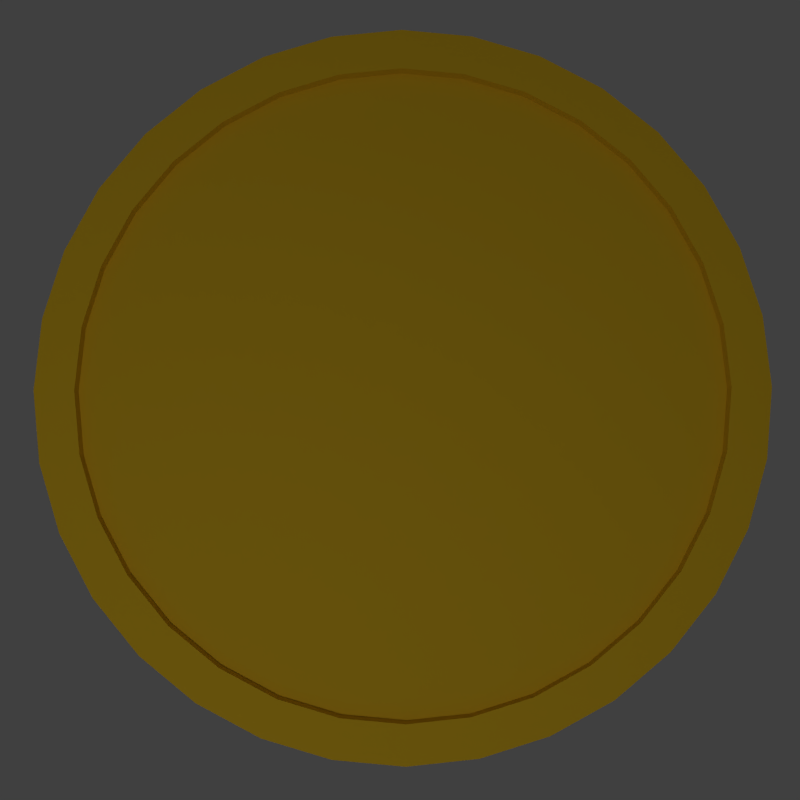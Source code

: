 # Source: coin.blend  (saved by Blender 2.70.0; exported with 4.5.12 LTS)
import bpy
from mathutils import Matrix  # noqa: F401  (used for matrix-valued properties, if any)

bpy.ops.wm.read_factory_settings(use_empty=True)
scene = bpy.context.scene
scene.name = 'Scene'

# ---- collections
col_collection_1 = bpy.data.collections.new('Collection 1'); scene.collection.children.link(col_collection_1)

# ---- materials (node trees are filled in below, after node groups)
mat_material_006 = bpy.data.materials.new('Material.006')
mat_material_006.alpha_threshold = 0.0
mat_material_006.use_transparent_shadow = False
mat_material_006.diffuse_color = (0.8, 0.5047, 0.02345, 1.0)
mat_material_006.specular_color = (1.0, 0.9866, 0.4375)
mat_material_006.roughness = 0.5
mat_material_006.line_color = (0.0, 0.0, 0.0, 1.0)

# ---- material node trees

# ---- world
world_world = bpy.data.worlds.new('World'); scene.world = world_world
world_world.color = (0.05088, 0.05088, 0.05088)
world_world.use_sun_shadow = False
world_world.sun_shadow_jitter_overblur = 0.0
world_world.cycles.sampling_method = 'MANUAL'
world_world.cycles.sample_map_resolution = 256

# ---- cameras
cam_camera = bpy.data.cameras.new('Camera')
cam_camera.clip_end = 100.0
cam_camera.lens = 35.0
cam_camera.sensor_width = 32.0
cam_camera.sensor_height = 18.0
cam_camera.ortho_scale = 7.314
cam_camera.dof.focus_distance = 0.0
cam_camera.dof.aperture_fstop = 128.0

# ---- lights
light_area_001 = bpy.data.lights.new('Area.001', 'AREA')
light_area_001.transmission_factor = 0.0
light_area_001.energy = 7.854
light_area_001.shadow_buffer_clip_start = 0.5
light_area_001.shadow_soft_size = 8.0
light_area_001.shadow_maximum_resolution = 0.006
light_area_001.use_absolute_resolution = True
light_area_001.size = 8.0
light_area_001.size_y = 0.1
light_area_001.cycles.use_multiple_importance_sampling = False
light_area = bpy.data.lights.new('Area', 'AREA')
light_area.transmission_factor = 0.0
light_area.energy = 7.854
light_area.shadow_buffer_clip_start = 0.5
light_area.shadow_soft_size = 6.868
light_area.shadow_maximum_resolution = 0.006
light_area.use_absolute_resolution = True
light_area.size = 6.868
light_area.size_y = 0.1
light_area.cycles.use_multiple_importance_sampling = False
light_lamp = bpy.data.lights.new('Lamp', 'POINT')
light_lamp.transmission_factor = 0.0
light_lamp.cutoff_distance = 30.0
light_lamp.energy = 50.0
light_lamp.shadow_buffer_clip_start = 1.001
light_lamp.shadow_soft_size = 0.1
light_lamp.shadow_maximum_resolution = 0.006
light_lamp.use_absolute_resolution = True
light_lamp.cycles.use_multiple_importance_sampling = False

# ---- meshes
me_circle = bpy.data.meshes.new('Circle')
me_circle.from_pydata([(0.0, 1.0, 0.0), (-0.1951, 0.9808, 0.0), (-0.3827, 0.9239, 0.0), (-0.5556, 0.8315, 0.0), (-0.7071, 0.7071, 0.0), (-0.8315, 0.5556, 0.0), (-0.9239, 0.3827, 0.0), (-0.9808, 0.1951, 0.0), (-1.0, 7.55e-08, 0.0), (-0.9808, -0.1951, 0.0), (-0.9239, -0.3827, 0.0), (-0.8315, -0.5556, 0.0), (-0.7071, -0.7071, 0.0), (-0.5556, -0.8315, 0.0), (-0.3827, -0.9239, 0.0), (-0.1951, -0.9808, 0.0), (3.258e-07, -1.0, 0.0), (0.1951, -0.9808, 0.0), (0.3827, -0.9239, 0.0), (0.5556, -0.8315, 0.0), (0.7071, -0.7071, 0.0), (0.8315, -0.5556, 0.0), (0.9239, -0.3827, 0.0), (0.9808, -0.1951, 0.0), (1.0, 9.656e-07, 0.0), (0.9808, 0.1951, 0.0), (0.9239, 0.3827, 0.0), (0.8315, 0.5556, 0.0), (0.7071, 0.7071, 0.0), (0.5556, 0.8315, 0.0), (0.3827, 0.9239, 0.0), (0.1951, 0.9808, 0.0), (-1.304e-08, 0.8902, 0.0), (-0.1737, 0.8731, 0.0), (-0.3407, 0.8224, 0.0), (-0.4946, 0.7402, 0.0), (-0.6295, 0.6295, 0.0), (-0.7402, 0.4946, 0.0), (-0.8224, 0.3407, 0.0), (-0.8731, 0.1737, 0.0), (-0.8902, 9.85e-08, 0.0), (-0.8731, -0.1737, 0.0), (-0.8224, -0.3407, 0.0), (-0.7402, -0.4946, 0.0), (-0.6295, -0.6295, 0.0), (-0.4946, -0.7402, 0.0), (-0.3407, -0.8224, 0.0), (-0.1737, -0.8731, 0.0), (2.77e-07, -0.8902, 0.0), (0.1737, -0.8731, 0.0), (0.3407, -0.8224, 0.0), (0.4946, -0.7402, 0.0), (0.6295, -0.6295, 0.0), (0.7402, -0.4946, 0.0), (0.8224, -0.3407, 0.0), (0.8731, -0.1737, 0.0), (0.8902, 8.909e-07, 0.0), (0.8731, 0.1737, 0.0), (0.8224, 0.3407, 0.0), (0.7402, 0.4946, 0.0), (0.6295, 0.6295, 0.0), (0.4946, 0.7402, 0.0), (0.3407, 0.8224, 0.0), (0.1737, 0.8731, 0.0), (-2.7e-08, 0.5608, 0.0), (-0.1094, 0.55, 0.0), (-0.2146, 0.5181, 0.0), (-0.3115, 0.4663, 0.0), (-0.3965, 0.3965, 0.0), (-0.4663, 0.3115, 0.0), (-0.5181, 0.2146, 0.0), (-0.55, 0.1094, 0.0), (-0.5608, 1.71e-07, 0.0), (-0.55, -0.1094, 0.0), (-0.5181, -0.2146, 0.0), (-0.4663, -0.3115, 0.0), (-0.3965, -0.3965, 0.0), (-0.3115, -0.4663, 0.0), (-0.2146, -0.5181, 0.0), (-0.1094, -0.55, 0.0), (1.557e-07, -0.5608, 0.0), (0.1094, -0.55, 0.0), (0.2146, -0.5181, 0.0), (0.3115, -0.4663, 0.0), (0.3965, -0.3965, 0.0), (0.4663, -0.3115, 0.0), (0.5181, -0.2146, 0.0), (0.55, -0.1094, 0.0), (0.5608, 6.701e-07, 0.0), (0.55, 0.1094, 0.0), (0.5181, 0.2146, 0.0), (0.4663, 0.3115, 0.0), (0.3965, 0.3965, 0.0), (0.3115, 0.4663, 0.0), (0.2146, 0.5181, 0.0), (0.1094, 0.55, 0.0), (-4.519e-08, 0.2457, 0.0), (-0.04794, 0.241, 0.0), (-0.09403, 0.227, 0.0), (-0.1365, 0.2043, 0.0), (-0.1738, 0.1738, 0.0), (-0.2043, 0.1365, 0.0), (-0.227, 0.09403, 0.0), (-0.241, 0.04794, 0.0), (-0.2457, 2.476e-07, 0.0), (-0.241, -0.04794, 0.0), (-0.227, -0.09403, 0.0), (-0.2043, -0.1365, 0.0), (-0.1738, -0.1738, 0.0), (-0.1365, -0.2043, 0.0), (-0.09403, -0.227, 0.0), (-0.04794, -0.241, 0.0), (3.488e-08, -0.2457, 0.0), (0.04794, -0.241, 0.0), (0.09403, -0.227, 0.0), (0.1365, -0.2043, 0.0), (0.1738, -0.1738, 0.0), (0.2043, -0.1365, 0.0), (0.227, -0.09403, 0.0), (0.241, -0.04794, 0.0), (0.2457, 4.663e-07, 0.0), (0.241, 0.04794, 0.0), (0.227, 0.09403, 0.0), (0.2043, 0.1365, 0.0), (0.1738, 0.1738, 0.0), (0.1365, 0.2043, 0.0), (0.09403, 0.227, 0.0), (0.04794, 0.241, 0.0), (0.0, 1.0, 0.1602), (-0.1951, 0.9808, 0.1602), (-0.3827, 0.9239, 0.1602), (-0.5556, 0.8315, 0.1602), (-0.7071, 0.7071, 0.1602), (-0.8315, 0.5556, 0.1602), (-0.9239, 0.3827, 0.1602), (-0.9808, 0.1951, 0.1602), (-1.0, 7.55e-08, 0.1602), (-0.9808, -0.1951, 0.1602), (-0.9239, -0.3827, 0.1602), (-0.8315, -0.5556, 0.1602), (-0.7071, -0.7071, 0.1602), (-0.5556, -0.8315, 0.1602), (-0.3827, -0.9239, 0.1602), (-0.1951, -0.9808, 0.1602), (3.258e-07, -1.0, 0.1602), (0.1951, -0.9808, 0.1602), (0.3827, -0.9239, 0.1602), (0.5556, -0.8315, 0.1602), (0.7071, -0.7071, 0.1602), (0.8315, -0.5556, 0.1602), (0.9239, -0.3827, 0.1602), (0.9808, -0.1951, 0.1602), (1.0, 9.656e-07, 0.1602), (0.9808, 0.1951, 0.1602), (0.9239, 0.3827, 0.1602), (0.8315, 0.5556, 0.1602), (0.7071, 0.7071, 0.1602), (0.5556, 0.8315, 0.1602), (0.3827, 0.9239, 0.1602), (0.1951, 0.9808, 0.1602), (-1.304e-08, 0.8902, 0.1602), (-0.1737, 0.8731, 0.1602), (-0.3407, 0.8224, 0.1602), (-0.4946, 0.7402, 0.1602), (-0.6295, 0.6295, 0.1602), (-0.7402, 0.4946, 0.1602), (-0.8224, 0.3407, 0.1602), (-0.8731, 0.1737, 0.1602), (-0.8902, 9.85e-08, 0.1602), (-0.8731, -0.1737, 0.1602), (-0.8224, -0.3407, 0.1602), (-0.7402, -0.4946, 0.1602), (-0.6295, -0.6295, 0.1602), (-0.4946, -0.7402, 0.1602), (-0.3407, -0.8224, 0.1602), (-0.1737, -0.8731, 0.1602), (2.77e-07, -0.8902, 0.1602), (0.1737, -0.8731, 0.1602), (0.3407, -0.8224, 0.1602), (0.4946, -0.7402, 0.1602), (0.6295, -0.6295, 0.1602), (0.7402, -0.4946, 0.1602), (0.8224, -0.3407, 0.1602), (0.8731, -0.1737, 0.1602), (0.8902, 8.909e-07, 0.1602), (0.8731, 0.1737, 0.1602), (0.8224, 0.3407, 0.1602), (0.7402, 0.4946, 0.1602), (0.6295, 0.6295, 0.1602), (0.4946, 0.7402, 0.1602), (0.3407, 0.8224, 0.1602), (0.1737, 0.8731, 0.1602), (-2.7e-08, 0.5608, 0.1602), (-0.1094, 0.55, 0.1602), (-0.2146, 0.5181, 0.1602), (-0.3115, 0.4663, 0.1602), (-0.3965, 0.3965, 0.1602), (-0.4663, 0.3115, 0.1602), (-0.5181, 0.2146, 0.1602), (-0.55, 0.1094, 0.1602), (-0.5608, 1.71e-07, 0.1602), (-0.55, -0.1094, 0.1602), (-0.5181, -0.2146, 0.1602), (-0.4663, -0.3115, 0.1602), (-0.3965, -0.3965, 0.1602), (-0.3115, -0.4663, 0.1602), (-0.2146, -0.5181, 0.1602), (-0.1094, -0.55, 0.1602), (1.557e-07, -0.5608, 0.1602), (0.1094, -0.55, 0.1602), (0.2146, -0.5181, 0.1602), (0.3115, -0.4663, 0.1602), (0.3965, -0.3965, 0.1602), (0.4663, -0.3115, 0.1602), (0.5181, -0.2146, 0.1602), (0.55, -0.1094, 0.1602), (0.5608, 6.701e-07, 0.1602), (0.55, 0.1094, 0.1602), (0.5181, 0.2146, 0.1602), (0.4663, 0.3115, 0.1602), (0.3965, 0.3965, 0.1602), (0.3115, 0.4663, 0.1602), (0.2146, 0.5181, 0.1602), (0.1094, 0.55, 0.1602), (-4.519e-08, 0.2457, 0.1602), (-0.04794, 0.241, 0.1602), (-0.09403, 0.227, 0.1602), (-0.1365, 0.2043, 0.1602), (-0.1738, 0.1738, 0.1602), (-0.2043, 0.1365, 0.1602), (-0.227, 0.09403, 0.1602), (-0.241, 0.04794, 0.1602), (-0.2457, 2.476e-07, 0.1602), (-0.241, -0.04794, 0.1602), (-0.227, -0.09403, 0.1602), (-0.2043, -0.1365, 0.1602), (-0.1738, -0.1738, 0.1602), (-0.1365, -0.2043, 0.1602), (-0.09403, -0.227, 0.1602), (-0.04794, -0.241, 0.1602), (3.488e-08, -0.2457, 0.1602), (0.04794, -0.241, 0.1602), (0.09403, -0.227, 0.1602), (0.1365, -0.2043, 0.1602), (0.1738, -0.1738, 0.1602), (0.2043, -0.1365, 0.1602), (0.227, -0.09403, 0.1602), (0.241, -0.04794, 0.1602), (0.2457, 4.663e-07, 0.1602), (0.241, 0.04794, 0.1602), (0.227, 0.09403, 0.1602), (0.2043, 0.1365, 0.1602), (0.1738, 0.1738, 0.1602), (0.1365, 0.2043, 0.1602), (0.09403, 0.227, 0.1602), (0.04794, 0.241, 0.1602), (0.0, 1.0, 0.1931), (-0.1951, 0.9808, 0.1931), (-0.3827, 0.9239, 0.1931), (-0.5556, 0.8315, 0.1931), (-0.7071, 0.7071, 0.1931), (-0.8315, 0.5556, 0.1931), (-0.9239, 0.3827, 0.1931), (-0.9808, 0.1951, 0.1931), (-1.0, 7.55e-08, 0.1931), (-0.9808, -0.1951, 0.1931), (-0.9239, -0.3827, 0.1931), (-0.8315, -0.5556, 0.1931), (-0.7071, -0.7071, 0.1931), (-0.5556, -0.8315, 0.1931), (-0.3827, -0.9239, 0.1931), (-0.1951, -0.9808, 0.1931), (3.258e-07, -1.0, 0.1931), (0.1951, -0.9808, 0.1931), (0.3827, -0.9239, 0.1931), (0.5556, -0.8315, 0.1931), (0.7071, -0.7071, 0.1931), (0.8315, -0.5556, 0.1931), (0.9239, -0.3827, 0.1931), (0.9808, -0.1951, 0.1931), (1.0, 9.656e-07, 0.1931), (0.9808, 0.1951, 0.1931), (0.9239, 0.3827, 0.1931), (0.8315, 0.5556, 0.1931), (0.7071, 0.7071, 0.1931), (0.5556, 0.8315, 0.1931), (0.3827, 0.9239, 0.1931), (0.1951, 0.9808, 0.1931), (-1.304e-08, 0.8902, 0.1931), (-0.1737, 0.8731, 0.1931), (-0.3407, 0.8224, 0.1931), (-0.4946, 0.7402, 0.1931), (-0.6295, 0.6295, 0.1931), (-0.7402, 0.4946, 0.1931), (-0.8224, 0.3407, 0.1931), (-0.8731, 0.1737, 0.1931), (-0.8902, 9.85e-08, 0.1931), (-0.8731, -0.1737, 0.1931), (-0.8224, -0.3407, 0.1931), (-0.7402, -0.4946, 0.1931), (-0.6295, -0.6295, 0.1931), (-0.4946, -0.7402, 0.1931), (-0.3407, -0.8224, 0.1931), (-0.1737, -0.8731, 0.1931), (2.77e-07, -0.8902, 0.1931), (0.1737, -0.8731, 0.1931), (0.3407, -0.8224, 0.1931), (0.4946, -0.7402, 0.1931), (0.6295, -0.6295, 0.1931), (0.7402, -0.4946, 0.1931), (0.8224, -0.3407, 0.1931), (0.8731, -0.1737, 0.1931), (0.8902, 8.909e-07, 0.1931), (0.8731, 0.1737, 0.1931), (0.8224, 0.3407, 0.1931), (0.7402, 0.4946, 0.1931), (0.6295, 0.6295, 0.1931), (0.4946, 0.7402, 0.1931), (0.3407, 0.8224, 0.1931), (0.1737, 0.8731, 0.1931), (0.0, 1.0, -0.03915), (-0.1951, 0.9808, -0.03915), (-0.3827, 0.9239, -0.03915), (-0.5556, 0.8315, -0.03915), (-0.7071, 0.7071, -0.03915), (-0.8315, 0.5556, -0.03915), (-0.9239, 0.3827, -0.03915), (-0.9808, 0.1951, -0.03915), (-1.0, 7.55e-08, -0.03915), (-0.9808, -0.1951, -0.03915), (-0.9239, -0.3827, -0.03915), (-0.8315, -0.5556, -0.03915), (-0.7071, -0.7071, -0.03915), (-0.5556, -0.8315, -0.03915), (-0.3827, -0.9239, -0.03915), (-0.1951, -0.9808, -0.03915), (3.258e-07, -1.0, -0.03915), (0.1951, -0.9808, -0.03915), (0.3827, -0.9239, -0.03915), (0.5556, -0.8315, -0.03915), (0.7071, -0.7071, -0.03915), (0.8315, -0.5556, -0.03915), (0.9239, -0.3827, -0.03915), (0.9808, -0.1951, -0.03915), (1.0, 9.656e-07, -0.03915), (0.9808, 0.1951, -0.03915), (0.9239, 0.3827, -0.03915), (0.8315, 0.5556, -0.03915), (0.7071, 0.7071, -0.03915), (0.5556, 0.8315, -0.03915), (0.3827, 0.9239, -0.03915), (0.1951, 0.9808, -0.03915), (-1.304e-08, 0.8902, -0.03915), (-0.1737, 0.8731, -0.03915), (-0.3407, 0.8224, -0.03915), (-0.4946, 0.7402, -0.03915), (-0.6295, 0.6295, -0.03915), (-0.7402, 0.4946, -0.03915), (-0.8224, 0.3407, -0.03915), (-0.8731, 0.1737, -0.03915), (-0.8902, 9.85e-08, -0.03915), (-0.8731, -0.1737, -0.03915), (-0.8224, -0.3407, -0.03915), (-0.7402, -0.4946, -0.03915), (-0.6295, -0.6295, -0.03915), (-0.4946, -0.7402, -0.03915), (-0.3407, -0.8224, -0.03915), (-0.1737, -0.8731, -0.03915), (2.77e-07, -0.8902, -0.03915), (0.1737, -0.8731, -0.03915), (0.3407, -0.8224, -0.03915), (0.4946, -0.7402, -0.03915), (0.6295, -0.6295, -0.03915), (0.7402, -0.4946, -0.03915), (0.8224, -0.3407, -0.03915), (0.8731, -0.1737, -0.03915), (0.8902, 8.909e-07, -0.03915), (0.8731, 0.1737, -0.03915), (0.8224, 0.3407, -0.03915), (0.7402, 0.4946, -0.03915), (0.6295, 0.6295, -0.03915), (0.4946, 0.7402, -0.03915), (0.3407, 0.8224, -0.03915), (0.1737, 0.8731, -0.03915)], [], [(42, 43, 363, 362), (6, 5, 325, 326), (28, 27, 347, 348), (49, 50, 370, 369), (13, 12, 332, 333), (34, 35, 355, 354), (20, 19, 339, 340), (56, 57, 377, 376), (41, 42, 362, 361), (5, 4, 324, 325), (27, 26, 346, 347), (63, 32, 352, 383), (48, 49, 369, 368), (12, 11, 331, 332), (33, 34, 354, 353), (19, 18, 338, 339), (55, 56, 376, 375), (4, 3, 323, 324), (40, 41, 361, 360), (26, 25, 345, 346), (62, 63, 383, 382), (11, 10, 330, 331), (47, 48, 368, 367), (32, 33, 353, 352), (18, 17, 337, 338), (54, 55, 375, 374), (39, 40, 360, 359), (3, 2, 322, 323), (25, 24, 344, 345), (61, 62, 382, 381), (46, 47, 367, 366), (10, 9, 329, 330), (63, 95, 64, 32), (52, 84, 85, 53), (41, 73, 74, 42), (61, 93, 94, 62), (50, 82, 83, 51), (39, 71, 72, 40), (59, 91, 92, 60), (48, 80, 81, 49), (37, 69, 70, 38), (57, 89, 90, 58), (35, 67, 68, 36), (46, 78, 79, 47), (55, 87, 88, 56), (33, 65, 66, 34), (44, 76, 77, 45), (53, 85, 86, 54), (42, 74, 75, 43), (62, 94, 95, 63), (51, 83, 84, 52), (40, 72, 73, 41), (60, 92, 93, 61), (49, 81, 82, 50), (38, 70, 71, 39), (58, 90, 91, 59), (36, 68, 69, 37), (47, 79, 80, 48), (56, 88, 89, 57), (34, 66, 67, 35), (45, 77, 78, 46), (54, 86, 87, 55), (32, 64, 65, 33), (43, 75, 76, 44), (86, 118, 119, 87), (64, 96, 97, 65), (75, 107, 108, 76), (95, 127, 96, 64), (84, 116, 117, 85), (73, 105, 106, 74), (93, 125, 126, 94), (82, 114, 115, 83), (71, 103, 104, 72), (91, 123, 124, 92), (80, 112, 113, 81), (69, 101, 102, 70), (89, 121, 122, 90), (67, 99, 100, 68), (78, 110, 111, 79), (87, 119, 120, 88), (65, 97, 98, 66), (76, 108, 109, 77), (85, 117, 118, 86), (74, 106, 107, 75), (94, 126, 127, 95), (83, 115, 116, 84), (72, 104, 105, 73), (92, 124, 125, 93), (81, 113, 114, 82), (70, 102, 103, 71), (90, 122, 123, 91), (68, 100, 101, 69), (79, 111, 112, 80), (88, 120, 121, 89), (66, 98, 99, 67), (77, 109, 110, 78), (97, 96, 127, 126, 125, 124, 123, 122, 121, 120, 119, 118, 117, 116, 115, 114, 113, 112, 111, 110, 109, 108, 107, 106, 105, 104, 103, 102, 101, 100, 99, 98), (131, 132, 260, 259), (153, 154, 282, 281), (191, 190, 318, 319), (176, 175, 303, 304), (138, 139, 267, 266), (161, 160, 288, 289), (145, 146, 274, 273), (183, 182, 310, 311), (168, 167, 295, 296), (130, 131, 259, 258), (152, 153, 281, 280), (190, 189, 317, 318), (175, 174, 302, 303), (137, 138, 266, 265), (159, 128, 256, 287), (144, 145, 273, 272), (182, 181, 309, 310), (167, 166, 294, 295), (129, 130, 258, 257), (151, 152, 280, 279), (189, 188, 316, 317), (174, 173, 301, 302), (136, 137, 265, 264), (158, 159, 287, 286), (143, 144, 272, 271), (181, 180, 308, 309), (128, 129, 257, 256), (166, 165, 293, 294), (150, 151, 279, 278), (188, 187, 315, 316), (135, 136, 264, 263), (173, 172, 300, 301), (191, 160, 192, 223), (180, 181, 213, 212), (169, 170, 202, 201), (189, 190, 222, 221), (178, 179, 211, 210), (167, 168, 200, 199), (187, 188, 220, 219), (176, 177, 209, 208), (165, 166, 198, 197), (185, 186, 218, 217), (163, 164, 196, 195), (174, 175, 207, 206), (183, 184, 216, 215), (161, 162, 194, 193), (172, 173, 205, 204), (181, 182, 214, 213), (170, 171, 203, 202), (190, 191, 223, 222), (179, 180, 212, 211), (168, 169, 201, 200), (188, 189, 221, 220), (177, 178, 210, 209), (166, 167, 199, 198), (186, 187, 219, 218), (164, 165, 197, 196), (175, 176, 208, 207), (184, 185, 217, 216), (162, 163, 195, 194), (173, 174, 206, 205), (182, 183, 215, 214), (160, 161, 193, 192), (171, 172, 204, 203), (214, 215, 247, 246), (192, 193, 225, 224), (203, 204, 236, 235), (223, 192, 224, 255), (212, 213, 245, 244), (201, 202, 234, 233), (221, 222, 254, 253), (210, 211, 243, 242), (199, 200, 232, 231), (219, 220, 252, 251), (208, 209, 241, 240), (197, 198, 230, 229), (217, 218, 250, 249), (195, 196, 228, 227), (206, 207, 239, 238), (215, 216, 248, 247), (193, 194, 226, 225), (204, 205, 237, 236), (213, 214, 246, 245), (202, 203, 235, 234), (222, 223, 255, 254), (211, 212, 244, 243), (200, 201, 233, 232), (220, 221, 253, 252), (209, 210, 242, 241), (198, 199, 231, 230), (218, 219, 251, 250), (196, 197, 229, 228), (207, 208, 240, 239), (216, 217, 249, 248), (194, 195, 227, 226), (205, 206, 238, 237), (225, 226, 227, 228, 229, 230, 231, 232, 233, 234, 235, 236, 237, 238, 239, 240, 241, 242, 243, 244, 245, 246, 247, 248, 249, 250, 251, 252, 253, 254, 255, 224), (30, 31, 159, 158), (19, 20, 148, 147), (8, 9, 137, 136), (28, 29, 157, 156), (17, 18, 146, 145), (6, 7, 135, 134), (26, 27, 155, 154), (4, 5, 133, 132), (15, 16, 144, 143), (24, 25, 153, 152), (2, 3, 131, 130), (13, 14, 142, 141), (22, 23, 151, 150), (0, 1, 129, 128), (11, 12, 140, 139), (31, 0, 128, 159), (20, 21, 149, 148), (9, 10, 138, 137), (29, 30, 158, 157), (18, 19, 147, 146), (7, 8, 136, 135), (27, 28, 156, 155), (16, 17, 145, 144), (5, 6, 134, 133), (25, 26, 154, 153), (3, 4, 132, 131), (14, 15, 143, 142), (23, 24, 152, 151), (1, 2, 130, 129), (12, 13, 141, 140), (21, 22, 150, 149), (10, 11, 139, 138), (286, 287, 319, 318), (275, 276, 308, 307), (264, 265, 297, 296), (284, 285, 317, 316), (273, 274, 306, 305), (262, 263, 295, 294), (282, 283, 315, 314), (260, 261, 293, 292), (271, 272, 304, 303), (280, 281, 313, 312), (258, 259, 291, 290), (269, 270, 302, 301), (278, 279, 311, 310), (256, 257, 289, 288), (267, 268, 300, 299), (287, 256, 288, 319), (276, 277, 309, 308), (265, 266, 298, 297), (285, 286, 318, 317), (274, 275, 307, 306), (263, 264, 296, 295), (283, 284, 316, 315), (272, 273, 305, 304), (261, 262, 294, 293), (281, 282, 314, 313), (259, 260, 292, 291), (270, 271, 303, 302), (279, 280, 312, 311), (257, 258, 290, 289), (268, 269, 301, 300), (277, 278, 310, 309), (266, 267, 299, 298), (169, 168, 296, 297), (184, 183, 311, 312), (146, 147, 275, 274), (162, 161, 289, 290), (139, 140, 268, 267), (177, 176, 304, 305), (160, 191, 319, 288), (154, 155, 283, 282), (132, 133, 261, 260), (170, 169, 297, 298), (185, 184, 312, 313), (147, 148, 276, 275), (163, 162, 290, 291), (140, 141, 269, 268), (178, 177, 305, 306), (155, 156, 284, 283), (133, 134, 262, 261), (171, 170, 298, 299), (186, 185, 313, 314), (148, 149, 277, 276), (164, 163, 291, 292), (141, 142, 270, 269), (179, 178, 306, 307), (156, 157, 285, 284), (134, 135, 263, 262), (172, 171, 299, 300), (187, 186, 314, 315), (149, 150, 278, 277), (165, 164, 292, 293), (142, 143, 271, 270), (180, 179, 307, 308), (157, 158, 286, 285), (350, 382, 383, 351), (339, 371, 372, 340), (328, 360, 361, 329), (348, 380, 381, 349), (337, 369, 370, 338), (326, 358, 359, 327), (346, 378, 379, 347), (324, 356, 357, 325), (335, 367, 368, 336), (344, 376, 377, 345), (322, 354, 355, 323), (333, 365, 366, 334), (342, 374, 375, 343), (320, 352, 353, 321), (331, 363, 364, 332), (351, 383, 352, 320), (340, 372, 373, 341), (329, 361, 362, 330), (349, 381, 382, 350), (338, 370, 371, 339), (327, 359, 360, 328), (347, 379, 380, 348), (336, 368, 369, 337), (325, 357, 358, 326), (345, 377, 378, 346), (323, 355, 356, 324), (334, 366, 367, 335), (343, 375, 376, 344), (321, 353, 354, 322), (332, 364, 365, 333), (341, 373, 374, 342), (330, 362, 363, 331), (57, 58, 378, 377), (21, 20, 340, 341), (35, 36, 356, 355), (14, 13, 333, 334), (50, 51, 371, 370), (29, 28, 348, 349), (7, 6, 326, 327), (43, 44, 364, 363), (58, 59, 379, 378), (22, 21, 341, 342), (36, 37, 357, 356), (15, 14, 334, 335), (51, 52, 372, 371), (30, 29, 349, 350), (8, 7, 327, 328), (44, 45, 365, 364), (59, 60, 380, 379), (23, 22, 342, 343), (1, 0, 320, 321), (37, 38, 358, 357), (52, 53, 373, 372), (16, 15, 335, 336), (31, 30, 350, 351), (9, 8, 328, 329), (45, 46, 366, 365), (60, 61, 381, 380), (24, 23, 343, 344), (2, 1, 321, 322), (38, 39, 359, 358), (53, 54, 374, 373), (17, 16, 336, 337), (0, 31, 351, 320)])
_uv = me_circle.uv_layers.new(name='UVMap')
_uv.uv.foreach_set('vector', [0.6212, 0.8089, 0.6551, 0.8541, 0.6507, 0.8706, 0.6153, 0.8234, 0.4815, 0.4862, 0.4943, 0.4862, 0.4943, 0.5366, 0.4815, 0.5366, 0.4815, 0.4862, 0.4943, 0.4862, 0.4943, 0.5366, 0.4815, 0.5366, 0.8848, 0.8094, 0.9136, 0.752, 0.9209, 0.7639, 0.8908, 0.8238, 0.4815, 0.4862, 0.4943, 0.4862, 0.4943, 0.5366, 0.4815, 0.5366, 0.5927, 0.2262, 0.57, 0.2936, 0.5617, 0.2848, 0.5854, 0.2143, 0.4815, 0.4862, 0.4943, 0.4862, 0.4943, 0.5366, 0.4815, 0.5366, 0.9365, 0.2943, 0.9139, 0.2267, 0.9211, 0.2148, 0.9447, 0.2854, 0.5925, 0.7515, 0.6212, 0.8089, 0.6153, 0.8234, 0.5852, 0.7634, 0.4815, 0.4862, 0.4943, 0.4862, 0.4943, 0.5366, 0.4815, 0.5366, 0.4815, 0.4862, 0.4943, 0.4862, 0.4943, 0.5366, 0.4815, 0.5366, 0.693, 0.09281, 0.6554, 0.1238, 0.651, 0.1073, 0.6903, 0.07489, 0.8509, 0.8544, 0.8848, 0.8094, 0.8908, 0.8238, 0.8554, 0.8709, 0.4815, 0.4862, 0.4943, 0.4862, 0.4943, 0.5366, 0.4815, 0.5366, 0.6215, 0.1688, 0.5927, 0.2262, 0.5854, 0.2143, 0.6155, 0.1544, 0.4815, 0.4862, 0.4943, 0.4862, 0.4943, 0.5366, 0.4815, 0.5366, 0.952, 0.3693, 0.9365, 0.2943, 0.9447, 0.2854, 0.961, 0.3638, 0.4815, 0.4862, 0.4943, 0.4862, 0.4943, 0.5366, 0.4815, 0.5366, 0.5699, 0.684, 0.5925, 0.7515, 0.5852, 0.7634, 0.5616, 0.6928, 0.4815, 0.4862, 0.4943, 0.4862, 0.4943, 0.5366, 0.4815, 0.5366, 0.733, 0.07704, 0.693, 0.09281, 0.6903, 0.07489, 0.7321, 0.05841, 0.4815, 0.4862, 0.4943, 0.4862, 0.4943, 0.5366, 0.4815, 0.5366, 0.8133, 0.8854, 0.8509, 0.8544, 0.8554, 0.8709, 0.816, 0.9033, 0.6554, 0.1238, 0.6215, 0.1688, 0.6155, 0.1544, 0.651, 0.1073, 0.4815, 0.4862, 0.4943, 0.4862, 0.4943, 0.5366, 0.4815, 0.5366, 0.9599, 0.4489, 0.952, 0.3693, 0.961, 0.3638, 0.9693, 0.447, 0.5543, 0.609, 0.5699, 0.684, 0.5616, 0.6928, 0.5453, 0.6144, 0.4815, 0.4862, 0.4943, 0.4862, 0.4943, 0.5366, 0.4815, 0.5366, 0.4815, 0.4862, 0.4943, 0.4862, 0.4943, 0.5366, 0.4815, 0.5366, 0.7737, 0.07712, 0.733, 0.07704, 0.7321, 0.05841, 0.7746, 0.05848, 0.7733, 0.9012, 0.8133, 0.8854, 0.816, 0.9033, 0.7743, 0.9198, 0.4815, 0.4862, 0.4943, 0.4862, 0.4943, 0.5366, 0.4815, 0.5366, 0.693, 0.09281, 0.7148, 0.2383, 0.691, 0.258, 0.6554, 0.1238, 0.9519, 0.6096, 0.8791, 0.5649, 0.8841, 0.5145, 0.9599, 0.5301, 0.5925, 0.7515, 0.6516, 0.6558, 0.6698, 0.692, 0.6212, 0.8089, 0.7737, 0.07712, 0.7659, 0.2281, 0.7401, 0.2282, 0.733, 0.07704, 0.9136, 0.752, 0.855, 0.6552, 0.8693, 0.6124, 0.9363, 0.6846, 0.5543, 0.609, 0.6273, 0.5656, 0.6372, 0.613, 0.5699, 0.684, 0.8513, 0.1241, 0.815, 0.2577, 0.7912, 0.2381, 0.8136, 0.09302, 0.8509, 0.8544, 0.8153, 0.7202, 0.8368, 0.6916, 0.8848, 0.8094, 0.5464, 0.4482, 0.6222, 0.4638, 0.6222, 0.5152, 0.5464, 0.5293, 0.9139, 0.2267, 0.8548, 0.3225, 0.8365, 0.2862, 0.8851, 0.1693, 0.57, 0.2936, 0.637, 0.3658, 0.6272, 0.4133, 0.5544, 0.3686, 0.7733, 0.9012, 0.7662, 0.75, 0.7915, 0.7399, 0.8133, 0.8854, 0.952, 0.3693, 0.879, 0.4126, 0.8691, 0.3652, 0.9365, 0.2943, 0.6215, 0.1688, 0.6695, 0.2866, 0.6513, 0.323, 0.5927, 0.2262, 0.6927, 0.8852, 0.7151, 0.7402, 0.7404, 0.7501, 0.7326, 0.9011, 0.9599, 0.5301, 0.8841, 0.5145, 0.8841, 0.463, 0.9599, 0.4489, 0.6212, 0.8089, 0.6698, 0.692, 0.6913, 0.7205, 0.6551, 0.8541, 0.733, 0.07704, 0.7401, 0.2282, 0.7148, 0.2383, 0.693, 0.09281, 0.9363, 0.6846, 0.8693, 0.6124, 0.8791, 0.5649, 0.9519, 0.6096, 0.5699, 0.684, 0.6372, 0.613, 0.6516, 0.6558, 0.5925, 0.7515, 0.8136, 0.09302, 0.7912, 0.2381, 0.7659, 0.2281, 0.7737, 0.07712, 0.8848, 0.8094, 0.8368, 0.6916, 0.855, 0.6552, 0.9136, 0.752, 0.5464, 0.5293, 0.6222, 0.5152, 0.6273, 0.5656, 0.5543, 0.609, 0.8851, 0.1693, 0.8365, 0.2862, 0.815, 0.2577, 0.8513, 0.1241, 0.5544, 0.3686, 0.6272, 0.4133, 0.6222, 0.4638, 0.5464, 0.4482, 0.8133, 0.8854, 0.7915, 0.7399, 0.8153, 0.7202, 0.8509, 0.8544, 0.9365, 0.2943, 0.8691, 0.3652, 0.8548, 0.3225, 0.9139, 0.2267, 0.5927, 0.2262, 0.6513, 0.323, 0.637, 0.3658, 0.57, 0.2936, 0.7326, 0.9011, 0.7404, 0.7501, 0.7662, 0.75, 0.7733, 0.9012, 0.9599, 0.4489, 0.8841, 0.463, 0.879, 0.4126, 0.952, 0.3693, 0.6554, 0.1238, 0.691, 0.258, 0.6695, 0.2866, 0.6215, 0.1688, 0.6551, 0.8541, 0.6913, 0.7205, 0.7151, 0.7402, 0.6927, 0.8852, 0.8841, 0.463, 0.8105, 0.4777, 0.8083, 0.4556, 0.879, 0.4126, 0.691, 0.258, 0.7259, 0.3879, 0.7165, 0.4004, 0.6695, 0.2866, 0.6913, 0.7205, 0.7261, 0.5905, 0.7365, 0.5991, 0.7151, 0.7402, 0.7148, 0.2383, 0.7364, 0.3792, 0.7259, 0.3879, 0.691, 0.258, 0.8791, 0.5649, 0.8083, 0.5223, 0.8105, 0.5002, 0.8841, 0.5145, 0.6516, 0.6558, 0.7086, 0.5621, 0.7166, 0.578, 0.6698, 0.692, 0.7659, 0.2281, 0.7587, 0.3748, 0.7474, 0.3748, 0.7401, 0.2282, 0.855, 0.6552, 0.7978, 0.5619, 0.804, 0.5431, 0.8693, 0.6124, 0.6273, 0.5656, 0.698, 0.5226, 0.7024, 0.5434, 0.6372, 0.613, 0.815, 0.2577, 0.7803, 0.3877, 0.7698, 0.3791, 0.7912, 0.2381, 0.8153, 0.7202, 0.7804, 0.5904, 0.7898, 0.5778, 0.8368, 0.6916, 0.6222, 0.4638, 0.6958, 0.478, 0.6958, 0.5005, 0.6222, 0.5152, 0.8548, 0.3225, 0.7977, 0.4161, 0.7897, 0.4002, 0.8365, 0.2862, 0.637, 0.3658, 0.7023, 0.4351, 0.698, 0.4559, 0.6272, 0.4133, 0.7662, 0.75, 0.7589, 0.6034, 0.77, 0.599, 0.7915, 0.7399, 0.879, 0.4126, 0.8083, 0.4556, 0.804, 0.4348, 0.8691, 0.3652, 0.6695, 0.2866, 0.7165, 0.4004, 0.7085, 0.4163, 0.6513, 0.323, 0.7151, 0.7402, 0.7365, 0.5991, 0.7476, 0.6035, 0.7404, 0.7501, 0.8841, 0.5145, 0.8105, 0.5002, 0.8105, 0.4777, 0.8841, 0.463, 0.6698, 0.692, 0.7166, 0.578, 0.7261, 0.5905, 0.6913, 0.7205, 0.7401, 0.2282, 0.7474, 0.3748, 0.7364, 0.3792, 0.7148, 0.2383, 0.8693, 0.6124, 0.804, 0.5431, 0.8083, 0.5223, 0.8791, 0.5649, 0.6372, 0.613, 0.7024, 0.5434, 0.7086, 0.5621, 0.6516, 0.6558, 0.7912, 0.2381, 0.7698, 0.3791, 0.7587, 0.3748, 0.7659, 0.2281, 0.8368, 0.6916, 0.7898, 0.5778, 0.7978, 0.5619, 0.855, 0.6552, 0.6222, 0.5152, 0.6958, 0.5005, 0.698, 0.5226, 0.6273, 0.5656, 0.8365, 0.2862, 0.7897, 0.4002, 0.7803, 0.3877, 0.815, 0.2577, 0.6272, 0.4133, 0.698, 0.4559, 0.6958, 0.478, 0.6222, 0.4638, 0.7915, 0.7399, 0.77, 0.599, 0.7804, 0.5904, 0.8153, 0.7202, 0.8691, 0.3652, 0.804, 0.4348, 0.7977, 0.4161, 0.8548, 0.3225, 0.6513, 0.323, 0.7085, 0.4163, 0.7023, 0.4351, 0.637, 0.3658, 0.7404, 0.7501, 0.7476, 0.6035, 0.7589, 0.6034, 0.7662, 0.75, 0.7165, 0.4004, 0.7259, 0.3879, 0.7364, 0.3792, 0.7474, 0.3748, 0.7587, 0.3748, 0.7698, 0.3791, 0.7803, 0.3877, 0.7897, 0.4002, 0.7977, 0.4161, 0.804, 0.4348, 0.8083, 0.4556, 0.8105, 0.4777, 0.8105, 0.5002, 0.8083, 0.5223, 0.804, 0.5431, 0.7978, 0.5619, 0.7898, 0.5778, 0.7804, 0.5904, 0.77, 0.599, 0.7589, 0.6034, 0.7476, 0.6035, 0.7365, 0.5991, 0.7261, 0.5905, 0.7166, 0.578, 0.7086, 0.5621, 0.7024, 0.5434, 0.698, 0.5226, 0.6958, 0.5005, 0.6958, 0.478, 0.698, 0.4559, 0.7023, 0.4351, 0.7085, 0.4163, 0.4815, 0.4862, 0.4943, 0.4862, 0.4943, 0.5366, 0.4815, 0.5366, 0.4815, 0.4862, 0.4943, 0.4862, 0.4943, 0.5366, 0.4815, 0.5366, 0.4139, 0.756, 0.4369, 0.6888, 0.4439, 0.6961, 0.4201, 0.766, 0.1198, 0.1764, 0.09091, 0.2334, 0.08479, 0.2236, 0.1148, 0.1644, 0.4815, 0.4862, 0.4943, 0.4862, 0.4943, 0.5366, 0.4815, 0.5366, 0.0, 0.0, 1.0, 0.0, 1.0, 1.0, 0.0, 1.0, 0.4815, 0.4862, 0.4943, 0.4862, 0.4943, 0.5366, 0.4815, 0.5366, 0.3849, 0.176, 0.3508, 0.1313, 0.3546, 0.1175, 0.3899, 0.164, 0.09103, 0.7552, 0.12, 0.8121, 0.115, 0.8242, 0.08494, 0.7651, 0.4815, 0.4862, 0.4943, 0.4862, 0.4943, 0.5366, 0.4815, 0.5366, 0.4815, 0.4862, 0.4943, 0.4862, 0.4943, 0.5366, 0.4815, 0.5366, 0.4369, 0.6888, 0.4526, 0.614, 0.4602, 0.6185, 0.4439, 0.6961, 0.09091, 0.2334, 0.06818, 0.3005, 0.0612, 0.2932, 0.08479, 0.2236, 0.4815, 0.4862, 0.4943, 0.4862, 0.4943, 0.5366, 0.4815, 0.5366, 0.4815, 0.4862, 0.4943, 0.4862, 0.4943, 0.5366, 0.4815, 0.5366, 0.4815, 0.4862, 0.4943, 0.4862, 0.4943, 0.5366, 0.4815, 0.5366, 0.3508, 0.1313, 0.313, 0.1005, 0.3153, 0.08556, 0.3546, 0.1175, 0.12, 0.8121, 0.154, 0.8568, 0.1503, 0.8705, 0.115, 0.8242, 0.4815, 0.4862, 0.4943, 0.4862, 0.4943, 0.5366, 0.4815, 0.5366, 0.4815, 0.4862, 0.4943, 0.4862, 0.4943, 0.5366, 0.4815, 0.5366, 0.4526, 0.614, 0.4606, 0.5347, 0.4685, 0.5362, 0.4602, 0.6185, 0.06818, 0.3005, 0.05253, 0.375, 0.04497, 0.3705, 0.0612, 0.2932, 0.4815, 0.4862, 0.4943, 0.4862, 0.4943, 0.5366, 0.4815, 0.5366, 0.4815, 0.4862, 0.4943, 0.4862, 0.4943, 0.5366, 0.4815, 0.5366, 0.4815, 0.4862, 0.4943, 0.4862, 0.4943, 0.5366, 0.4815, 0.5366, 0.313, 0.1005, 0.2728, 0.08479, 0.2736, 0.0693, 0.3153, 0.08556, 0.4815, 0.4862, 0.4943, 0.4862, 0.4943, 0.5366, 0.4815, 0.5366, 0.154, 0.8568, 0.1917, 0.8876, 0.1895, 0.9025, 0.1503, 0.8705, 0.4815, 0.4862, 0.4943, 0.4862, 0.4943, 0.5366, 0.4815, 0.5366, 0.4606, 0.5347, 0.4605, 0.4539, 0.4684, 0.4523, 0.4685, 0.5362, 0.4815, 0.4862, 0.4943, 0.4862, 0.4943, 0.5366, 0.4815, 0.5366, 0.05253, 0.375, 0.04457, 0.4541, 0.0367, 0.4526, 0.04497, 0.3705, 0.4139, 0.756, 0.3844, 0.8132, 0.336, 0.6965, 0.3545, 0.6605, 0.2728, 0.08479, 0.313, 0.1005, 0.2911, 0.245, 0.2657, 0.235, 0.06828, 0.6882, 0.0526, 0.6138, 0.1257, 0.5694, 0.1356, 0.6166, 0.4526, 0.614, 0.4369, 0.6888, 0.369, 0.618, 0.379, 0.5708, 0.1917, 0.1006, 0.2319, 0.08486, 0.2397, 0.2349, 0.2143, 0.2447, 0.12, 0.8121, 0.09103, 0.7552, 0.1499, 0.6591, 0.1682, 0.6953, 0.4605, 0.4539, 0.4606, 0.5347, 0.3842, 0.5206, 0.3842, 0.4695, 0.1198, 0.1764, 0.1539, 0.1316, 0.1903, 0.2642, 0.1687, 0.2925, 0.1917, 0.8876, 0.154, 0.8568, 0.1897, 0.7238, 0.2136, 0.7434, 0.4367, 0.3001, 0.4525, 0.3747, 0.3792, 0.4193, 0.3693, 0.372, 0.2726, 0.9034, 0.2318, 0.9033, 0.239, 0.7535, 0.2649, 0.7537, 0.06818, 0.3005, 0.09091, 0.2334, 0.1503, 0.3285, 0.1358, 0.371, 0.3849, 0.176, 0.4139, 0.2331, 0.3549, 0.3294, 0.3366, 0.2932, 0.3503, 0.8581, 0.3127, 0.888, 0.2903, 0.744, 0.3143, 0.7247, 0.04457, 0.4541, 0.05253, 0.375, 0.1259, 0.4181, 0.1208, 0.4682, 0.313, 0.1005, 0.3508, 0.1313, 0.3151, 0.2647, 0.2911, 0.245, 0.0526, 0.6138, 0.04459, 0.5347, 0.1207, 0.5193, 0.1257, 0.5694, 0.4369, 0.6888, 0.4139, 0.756, 0.3545, 0.6605, 0.369, 0.618, 0.2319, 0.08486, 0.2728, 0.08479, 0.2657, 0.235, 0.2397, 0.2349, 0.09103, 0.7552, 0.06828, 0.6882, 0.1356, 0.6166, 0.1499, 0.6591, 0.4606, 0.5347, 0.4526, 0.614, 0.379, 0.5708, 0.3842, 0.5206, 0.1539, 0.1316, 0.1917, 0.1006, 0.2143, 0.2447, 0.1903, 0.2642, 0.154, 0.8568, 0.12, 0.8121, 0.1682, 0.6953, 0.1897, 0.7238, 0.4525, 0.3747, 0.4605, 0.4539, 0.3842, 0.4695, 0.3792, 0.4193, 0.2318, 0.9033, 0.1917, 0.8876, 0.2136, 0.7434, 0.239, 0.7535, 0.09091, 0.2334, 0.1198, 0.1764, 0.1687, 0.2925, 0.1503, 0.3285, 0.4139, 0.2331, 0.4367, 0.3001, 0.3693, 0.372, 0.3549, 0.3294, 0.3127, 0.888, 0.2726, 0.9034, 0.2649, 0.7537, 0.2903, 0.744, 0.05253, 0.375, 0.06818, 0.3005, 0.1358, 0.371, 0.1259, 0.4181, 0.3508, 0.1313, 0.3849, 0.176, 0.3366, 0.2932, 0.3151, 0.2647, 0.3844, 0.8132, 0.3503, 0.8581, 0.3143, 0.7247, 0.336, 0.6965, 0.04459, 0.5347, 0.04457, 0.4541, 0.1208, 0.4682, 0.1207, 0.5193, 0.3151, 0.2647, 0.3366, 0.2932, 0.2893, 0.4062, 0.2799, 0.3937, 0.336, 0.6965, 0.3143, 0.7247, 0.2796, 0.5953, 0.2891, 0.5829, 0.1207, 0.5193, 0.1208, 0.4682, 0.1947, 0.4829, 0.1947, 0.5053, 0.3545, 0.6605, 0.336, 0.6965, 0.2891, 0.5829, 0.2971, 0.5671, 0.2657, 0.235, 0.2911, 0.245, 0.2694, 0.3851, 0.2582, 0.3807, 0.1356, 0.6166, 0.1257, 0.5694, 0.1969, 0.5272, 0.2012, 0.5479, 0.379, 0.5708, 0.369, 0.618, 0.3035, 0.5485, 0.3079, 0.5278, 0.2143, 0.2447, 0.2397, 0.2349, 0.2469, 0.3806, 0.2357, 0.385, 0.1682, 0.6953, 0.1499, 0.6591, 0.2075, 0.5666, 0.2155, 0.5824, 0.3842, 0.4695, 0.3842, 0.5206, 0.3101, 0.5059, 0.3101, 0.4835, 0.1687, 0.2925, 0.1903, 0.2642, 0.2252, 0.3935, 0.2157, 0.4059, 0.2136, 0.7434, 0.1897, 0.7238, 0.2249, 0.5949, 0.2354, 0.6035, 0.3693, 0.372, 0.3792, 0.4193, 0.308, 0.4615, 0.3036, 0.4407, 0.2649, 0.7537, 0.239, 0.7535, 0.2465, 0.608, 0.2579, 0.608, 0.1358, 0.371, 0.1503, 0.3285, 0.2077, 0.4217, 0.2013, 0.4403, 0.3366, 0.2932, 0.3549, 0.3294, 0.2973, 0.4221, 0.2893, 0.4062, 0.3143, 0.7247, 0.2903, 0.744, 0.2691, 0.6038, 0.2796, 0.5953, 0.1208, 0.4682, 0.1259, 0.4181, 0.197, 0.4609, 0.1947, 0.4829, 0.2911, 0.245, 0.3151, 0.2647, 0.2799, 0.3937, 0.2694, 0.3851, 0.1257, 0.5694, 0.1207, 0.5193, 0.1947, 0.5053, 0.1969, 0.5272, 0.369, 0.618, 0.3545, 0.6605, 0.2971, 0.5671, 0.3035, 0.5485, 0.2397, 0.2349, 0.2657, 0.235, 0.2582, 0.3807, 0.2469, 0.3806, 0.1499, 0.6591, 0.1356, 0.6166, 0.2012, 0.5479, 0.2075, 0.5666, 0.3842, 0.5206, 0.379, 0.5708, 0.3079, 0.5278, 0.3101, 0.5059, 0.1903, 0.2642, 0.2143, 0.2447, 0.2357, 0.385, 0.2252, 0.3935, 0.1897, 0.7238, 0.1682, 0.6953, 0.2155, 0.5824, 0.2249, 0.5949, 0.3792, 0.4193, 0.3842, 0.4695, 0.3101, 0.4835, 0.308, 0.4615, 0.239, 0.7535, 0.2136, 0.7434, 0.2354, 0.6035, 0.2465, 0.608, 0.1503, 0.3285, 0.1687, 0.2925, 0.2157, 0.4059, 0.2077, 0.4217, 0.3549, 0.3294, 0.3693, 0.372, 0.3036, 0.4407, 0.2973, 0.4221, 0.2903, 0.744, 0.2649, 0.7537, 0.2579, 0.608, 0.2691, 0.6038, 0.1259, 0.4181, 0.1358, 0.371, 0.2013, 0.4403, 0.197, 0.4609, 0.2796, 0.5953, 0.2691, 0.6038, 0.2579, 0.608, 0.2465, 0.608, 0.2354, 0.6035, 0.2249, 0.5949, 0.2155, 0.5824, 0.2075, 0.5666, 0.2012, 0.5479, 0.1969, 0.5272, 0.1947, 0.5053, 0.1947, 0.4829, 0.197, 0.4609, 0.2013, 0.4403, 0.2077, 0.4217, 0.2157, 0.4059, 0.2252, 0.3935, 0.2357, 0.385, 0.2469, 0.3806, 0.2582, 0.3807, 0.2694, 0.3851, 0.2799, 0.3937, 0.2893, 0.4062, 0.2973, 0.4221, 0.3036, 0.4407, 0.308, 0.4615, 0.3101, 0.4835, 0.3101, 0.5059, 0.3079, 0.5278, 0.3035, 0.5485, 0.2971, 0.5671, 0.2891, 0.5829, 0.4815, 0.4862, 0.4943, 0.4862, 0.4943, 0.5366, 0.4815, 0.5366, 0.4815, 0.4862, 0.4943, 0.4862, 0.4943, 0.5366, 0.4815, 0.5366, 0.4815, 0.4862, 0.4943, 0.4862, 0.4943, 0.5366, 0.4815, 0.5366, 0.4815, 0.4862, 0.4943, 0.4862, 0.4943, 0.5366, 0.4815, 0.5366, 0.4815, 0.4862, 0.4943, 0.4862, 0.4943, 0.5366, 0.4815, 0.5366, 0.4815, 0.4862, 0.4943, 0.4862, 0.4943, 0.5366, 0.4815, 0.5366, 0.4815, 0.4862, 0.4943, 0.4862, 0.4943, 0.5366, 0.4815, 0.5366, 0.4815, 0.4862, 0.4943, 0.4862, 0.4943, 0.5366, 0.4815, 0.5366, 0.4815, 0.4862, 0.4943, 0.4862, 0.4943, 0.5366, 0.4815, 0.5366, 0.4815, 0.4862, 0.4943, 0.4862, 0.4943, 0.5366, 0.4815, 0.5366, 0.4815, 0.4862, 0.4943, 0.4862, 0.4943, 0.5366, 0.4815, 0.5366, 0.4815, 0.4862, 0.4943, 0.4862, 0.4943, 0.5366, 0.4815, 0.5366, 0.4815, 0.4862, 0.4943, 0.4862, 0.4943, 0.5366, 0.4815, 0.5366, 0.4815, 0.4862, 0.4943, 0.4862, 0.4943, 0.5366, 0.4815, 0.5366, 0.4815, 0.4862, 0.4943, 0.4862, 0.4943, 0.5366, 0.4815, 0.5366, 0.4815, 0.4862, 0.4943, 0.4862, 0.4943, 0.5366, 0.4815, 0.5366, 0.4815, 0.4862, 0.4943, 0.4862, 0.4943, 0.5366, 0.4815, 0.5366, 0.4815, 0.4862, 0.4943, 0.4862, 0.4943, 0.5366, 0.4815, 0.5366, 0.4815, 0.4862, 0.4943, 0.4862, 0.4943, 0.5366, 0.4815, 0.5366, 0.4815, 0.4862, 0.4943, 0.4862, 0.4943, 0.5366, 0.4815, 0.5366, 0.4815, 0.4862, 0.4943, 0.4862, 0.4943, 0.5366, 0.4815, 0.5366, 0.4815, 0.4862, 0.4943, 0.4862, 0.4943, 0.5366, 0.4815, 0.5366, 0.4815, 0.4862, 0.4943, 0.4862, 0.4943, 0.5366, 0.4815, 0.5366, 0.4815, 0.4862, 0.4943, 0.4862, 0.4943, 0.5366, 0.4815, 0.5366, 0.4815, 0.4862, 0.4943, 0.4862, 0.4943, 0.5366, 0.4815, 0.5366, 0.4815, 0.4862, 0.4943, 0.4862, 0.4943, 0.5366, 0.4815, 0.5366, 0.4815, 0.4862, 0.4943, 0.4862, 0.4943, 0.5366, 0.4815, 0.5366, 0.4815, 0.4862, 0.4943, 0.4862, 0.4943, 0.5366, 0.4815, 0.5366, 0.4815, 0.4862, 0.4943, 0.4862, 0.4943, 0.5366, 0.4815, 0.5366, 0.4815, 0.4862, 0.4943, 0.4862, 0.4943, 0.5366, 0.4815, 0.5366, 0.4815, 0.4862, 0.4943, 0.4862, 0.4943, 0.5366, 0.4815, 0.5366, 0.4815, 0.4862, 0.4943, 0.4862, 0.4943, 0.5366, 0.4815, 0.5366, 0.4673, 0.7213, 0.4406, 0.8, 0.4201, 0.766, 0.4439, 0.6961, 0.2286, 0.01732, 0.2764, 0.01732, 0.2736, 0.0693, 0.2311, 0.06937, 0.06432, 0.7979, 0.03785, 0.7199, 0.06132, 0.6956, 0.08494, 0.7651, 0.4949, 0.5417, 0.4856, 0.6341, 0.4602, 0.6185, 0.4685, 0.5362, 0.1378, 0.07158, 0.1819, 0.03564, 0.1894, 0.08577, 0.1501, 0.1179, 0.1376, 0.9164, 0.09802, 0.8643, 0.115, 0.8242, 0.1503, 0.8705, 0.4855, 0.3553, 0.4949, 0.4475, 0.4684, 0.4523, 0.46, 0.3701, 0.2282, 0.9705, 0.1816, 0.9522, 0.1895, 0.9025, 0.2311, 0.9187, 0.0644, 0.1902, 0.09814, 0.1238, 0.1148, 0.1644, 0.08479, 0.2236, 0.4407, 0.1902, 0.4672, 0.2684, 0.4437, 0.2927, 0.42, 0.2231, 0.3222, 0.9527, 0.2757, 0.9706, 0.2734, 0.9188, 0.3149, 0.9028, 0.01964, 0.355, 0.0379, 0.2682, 0.0612, 0.2932, 0.04497, 0.3705, 0.3672, 0.07159, 0.4069, 0.1238, 0.3899, 0.164, 0.3546, 0.1175, 0.4062, 0.8668, 0.366, 0.9178, 0.3539, 0.8714, 0.3896, 0.8258, 0.01032, 0.541, 0.01033, 0.4471, 0.0367, 0.4526, 0.03673, 0.5363, 0.4406, 0.8, 0.4062, 0.8668, 0.3896, 0.8258, 0.4201, 0.766, 0.2764, 0.01732, 0.3231, 0.03565, 0.3153, 0.08556, 0.2736, 0.0693, 0.03785, 0.7199, 0.01961, 0.6331, 0.04505, 0.6183, 0.06132, 0.6956, 0.4856, 0.6341, 0.4673, 0.7213, 0.4439, 0.6961, 0.4602, 0.6185, 0.1819, 0.03564, 0.2286, 0.01732, 0.2311, 0.06937, 0.1894, 0.08577, 0.09802, 0.8643, 0.06432, 0.7979, 0.08494, 0.7651, 0.115, 0.8242, 0.4949, 0.4475, 0.4949, 0.5417, 0.4685, 0.5362, 0.4684, 0.4523, 0.09814, 0.1238, 0.1378, 0.07158, 0.1501, 0.1179, 0.1148, 0.1644, 0.1816, 0.9522, 0.1376, 0.9164, 0.1503, 0.8705, 0.1895, 0.9025, 0.4672, 0.2684, 0.4855, 0.3553, 0.46, 0.3701, 0.4437, 0.2927, 0.2757, 0.9706, 0.2282, 0.9705, 0.2311, 0.9187, 0.2734, 0.9188, 0.0379, 0.2682, 0.0644, 0.1902, 0.08479, 0.2236, 0.0612, 0.2932, 0.4069, 0.1238, 0.4407, 0.1902, 0.42, 0.2231, 0.3899, 0.164, 0.366, 0.9178, 0.3222, 0.9527, 0.3149, 0.9028, 0.3539, 0.8714, 0.01033, 0.4471, 0.01964, 0.355, 0.04497, 0.3705, 0.0367, 0.4526, 0.3231, 0.03565, 0.3672, 0.07159, 0.3546, 0.1175, 0.3153, 0.08556, 0.01961, 0.6331, 0.01032, 0.541, 0.03673, 0.5363, 0.04505, 0.6183, 0.06828, 0.6882, 0.09103, 0.7552, 0.08494, 0.7651, 0.06132, 0.6956, 0.4139, 0.2331, 0.3849, 0.176, 0.3899, 0.164, 0.42, 0.2231, 0.4815, 0.4862, 0.4943, 0.4862, 0.4943, 0.5366, 0.4815, 0.5366, 0.3127, 0.888, 0.3503, 0.8581, 0.3539, 0.8714, 0.3149, 0.9028, 0.4815, 0.4862, 0.4943, 0.4862, 0.4943, 0.5366, 0.4815, 0.5366, 0.1539, 0.1316, 0.1198, 0.1764, 0.1148, 0.1644, 0.1501, 0.1179, 0.3844, 0.8132, 0.4139, 0.756, 0.4201, 0.766, 0.3896, 0.8258, 0.4815, 0.4862, 0.4943, 0.4862, 0.4943, 0.5366, 0.4815, 0.5366, 0.4815, 0.4862, 0.4943, 0.4862, 0.4943, 0.5366, 0.4815, 0.5366, 0.0526, 0.6138, 0.06828, 0.6882, 0.06132, 0.6956, 0.04505, 0.6183, 0.4367, 0.3001, 0.4139, 0.2331, 0.42, 0.2231, 0.4437, 0.2927, 0.4815, 0.4862, 0.4943, 0.4862, 0.4943, 0.5366, 0.4815, 0.5366, 0.2726, 0.9034, 0.3127, 0.888, 0.3149, 0.9028, 0.2734, 0.9188, 0.4815, 0.4862, 0.4943, 0.4862, 0.4943, 0.5366, 0.4815, 0.5366, 0.1917, 0.1006, 0.1539, 0.1316, 0.1501, 0.1179, 0.1894, 0.08577, 0.4815, 0.4862, 0.4943, 0.4862, 0.4943, 0.5366, 0.4815, 0.5366, 0.4815, 0.4862, 0.4943, 0.4862, 0.4943, 0.5366, 0.4815, 0.5366, 0.04459, 0.5347, 0.0526, 0.6138, 0.04505, 0.6183, 0.03673, 0.5363, 0.4525, 0.3747, 0.4367, 0.3001, 0.4437, 0.2927, 0.46, 0.3701, 0.4815, 0.4862, 0.4943, 0.4862, 0.4943, 0.5366, 0.4815, 0.5366, 0.2318, 0.9033, 0.2726, 0.9034, 0.2734, 0.9188, 0.2311, 0.9187, 0.4815, 0.4862, 0.4943, 0.4862, 0.4943, 0.5366, 0.4815, 0.5366, 0.2319, 0.08486, 0.1917, 0.1006, 0.1894, 0.08577, 0.2311, 0.06937, 0.4815, 0.4862, 0.4943, 0.4862, 0.4943, 0.5366, 0.4815, 0.5366, 0.4815, 0.4862, 0.4943, 0.4862, 0.4943, 0.5366, 0.4815, 0.5366, 0.04457, 0.4541, 0.04459, 0.5347, 0.03673, 0.5363, 0.0367, 0.4526, 0.4605, 0.4539, 0.4525, 0.3747, 0.46, 0.3701, 0.4684, 0.4523, 0.4815, 0.4862, 0.4943, 0.4862, 0.4943, 0.5366, 0.4815, 0.5366, 0.1917, 0.8876, 0.2318, 0.9033, 0.2311, 0.9187, 0.1895, 0.9025, 0.4815, 0.4862, 0.4943, 0.4862, 0.4943, 0.5366, 0.4815, 0.5366, 0.2728, 0.08479, 0.2319, 0.08486, 0.2311, 0.06937, 0.2736, 0.0693, 0.4815, 0.4862, 0.4943, 0.4862, 0.4943, 0.5366, 0.4815, 0.5366, 0.7293, 0.00571, 0.7321, 0.05841, 0.6903, 0.07489, 0.6824, 0.02429, 0.9681, 0.7181, 0.9446, 0.6934, 0.9609, 0.6151, 0.9864, 0.6301, 0.5382, 0.7181, 0.5616, 0.6928, 0.5852, 0.7634, 0.5648, 0.7973, 0.8239, 0.02429, 0.8164, 0.0751, 0.7746, 0.05848, 0.7771, 0.005711, 0.9078, 0.8646, 0.8908, 0.8238, 0.9209, 0.7639, 0.9416, 0.7973, 0.5106, 0.5367, 0.5371, 0.5312, 0.5453, 0.6144, 0.5199, 0.6301, 0.9078, 0.1136, 0.891, 0.1548, 0.8557, 0.1076, 0.8681, 0.06073, 0.5199, 0.3481, 0.5454, 0.3632, 0.5371, 0.4464, 0.5106, 0.4415, 0.8239, 0.9539, 0.816, 0.9033, 0.8554, 0.8709, 0.868, 0.9175, 0.9681, 0.2601, 0.9447, 0.2854, 0.9211, 0.2148, 0.9416, 0.181, 0.5648, 0.181, 0.5854, 0.2143, 0.5617, 0.2848, 0.5382, 0.2601, 0.7293, 0.9725, 0.7317, 0.9197, 0.7743, 0.9198, 0.777, 0.9725, 0.9957, 0.4415, 0.9693, 0.447, 0.961, 0.3638, 0.9864, 0.3481, 0.6383, 0.06072, 0.651, 0.1073, 0.6155, 0.1544, 0.5985, 0.1136, 0.6383, 0.9175, 0.6507, 0.8706, 0.69, 0.9031, 0.6824, 0.9539, 0.6824, 0.02429, 0.6903, 0.07489, 0.651, 0.1073, 0.6383, 0.06072, 0.9864, 0.6301, 0.9609, 0.6151, 0.9692, 0.5319, 0.9957, 0.5367, 0.5648, 0.7973, 0.5852, 0.7634, 0.6153, 0.8234, 0.5985, 0.8646, 0.7771, 0.005711, 0.7746, 0.05848, 0.7321, 0.05841, 0.7293, 0.00571, 0.9416, 0.7973, 0.9209, 0.7639, 0.9446, 0.6934, 0.9681, 0.7181, 0.5199, 0.6301, 0.5453, 0.6144, 0.5616, 0.6928, 0.5382, 0.7181, 0.8681, 0.06073, 0.8557, 0.1076, 0.8164, 0.0751, 0.8239, 0.02429, 0.868, 0.9175, 0.8554, 0.8709, 0.8908, 0.8238, 0.9078, 0.8646, 0.5106, 0.4415, 0.5371, 0.4464, 0.5371, 0.5312, 0.5106, 0.5367, 0.9416, 0.181, 0.9211, 0.2148, 0.891, 0.1548, 0.9078, 0.1136, 0.5382, 0.2601, 0.5617, 0.2848, 0.5454, 0.3632, 0.5199, 0.3481, 0.777, 0.9725, 0.7743, 0.9198, 0.816, 0.9033, 0.8239, 0.9539, 0.9864, 0.3481, 0.961, 0.3638, 0.9447, 0.2854, 0.9681, 0.2601, 0.5985, 0.1136, 0.6155, 0.1544, 0.5854, 0.2143, 0.5648, 0.181, 0.6824, 0.9539, 0.69, 0.9031, 0.7317, 0.9197, 0.7293, 0.9725, 0.9957, 0.5367, 0.9692, 0.5319, 0.9693, 0.447, 0.9957, 0.4415, 0.5985, 0.8646, 0.6153, 0.8234, 0.6507, 0.8706, 0.6383, 0.9175, 0.9139, 0.2267, 0.8851, 0.1693, 0.891, 0.1548, 0.9211, 0.2148, 0.4815, 0.4862, 0.4943, 0.4862, 0.4943, 0.5366, 0.4815, 0.5366, 0.57, 0.2936, 0.5544, 0.3686, 0.5454, 0.3632, 0.5617, 0.2848, 0.4815, 0.4862, 0.4943, 0.4862, 0.4943, 0.5366, 0.4815, 0.5366, 0.9136, 0.752, 0.9363, 0.6846, 0.9446, 0.6934, 0.9209, 0.7639, 0.4815, 0.4862, 0.4943, 0.4862, 0.4943, 0.5366, 0.4815, 0.5366, 0.4815, 0.4862, 0.4943, 0.4862, 0.4943, 0.5366, 0.4815, 0.5366, 0.6551, 0.8541, 0.6927, 0.8852, 0.69, 0.9031, 0.6507, 0.8706, 0.8851, 0.1693, 0.8513, 0.1241, 0.8557, 0.1076, 0.891, 0.1548, 0.4815, 0.4862, 0.4943, 0.4862, 0.4943, 0.5366, 0.4815, 0.5366, 0.5544, 0.3686, 0.5464, 0.4482, 0.5371, 0.4464, 0.5454, 0.3632, 0.4815, 0.4862, 0.4943, 0.4862, 0.4943, 0.5366, 0.4815, 0.5366, 0.9363, 0.6846, 0.9519, 0.6096, 0.9609, 0.6151, 0.9446, 0.6934, 0.4815, 0.4862, 0.4943, 0.4862, 0.4943, 0.5366, 0.4815, 0.5366, 0.4815, 0.4862, 0.4943, 0.4862, 0.4943, 0.5366, 0.4815, 0.5366, 0.6927, 0.8852, 0.7326, 0.9011, 0.7317, 0.9197, 0.69, 0.9031, 0.8513, 0.1241, 0.8136, 0.09302, 0.8164, 0.0751, 0.8557, 0.1076, 0.4815, 0.4862, 0.4943, 0.4862, 0.4943, 0.5366, 0.4815, 0.5366, 0.4815, 0.4862, 0.4943, 0.4862, 0.4943, 0.5366, 0.4815, 0.5366, 0.5464, 0.4482, 0.5464, 0.5293, 0.5371, 0.5312, 0.5371, 0.4464, 0.9519, 0.6096, 0.9599, 0.5301, 0.9692, 0.5319, 0.9609, 0.6151, 0.4815, 0.4862, 0.4943, 0.4862, 0.4943, 0.5366, 0.4815, 0.5366, 0.4815, 0.4862, 0.4943, 0.4862, 0.4943, 0.5366, 0.4815, 0.5366, 0.4815, 0.4862, 0.4943, 0.4862, 0.4943, 0.5366, 0.4815, 0.5366, 0.7326, 0.9011, 0.7733, 0.9012, 0.7743, 0.9198, 0.7317, 0.9197, 0.8136, 0.09302, 0.7737, 0.07712, 0.7746, 0.05848, 0.8164, 0.0751, 0.4815, 0.4862, 0.4943, 0.4862, 0.4943, 0.5366, 0.4815, 0.5366, 0.4815, 0.4862, 0.4943, 0.4862, 0.4943, 0.5366, 0.4815, 0.5366, 0.5464, 0.5293, 0.5543, 0.609, 0.5453, 0.6144, 0.5371, 0.5312, 0.9599, 0.5301, 0.9599, 0.4489, 0.9693, 0.447, 0.9692, 0.5319, 0.4815, 0.4862, 0.4943, 0.4862, 0.4943, 0.5366, 0.4815, 0.5366, 0.4815, 0.4862, 0.4943, 0.4862, 0.4943, 0.5366, 0.4815, 0.5366])
me_circle.materials.append(mat_material_006)
me_circle.use_remesh_preserve_volume = False
me_circle.use_remesh_preserve_attributes = False
me_circle.use_mirror_vertex_groups = False
me_circle.update()

# ---- objects
ob_area_001 = bpy.data.objects.new('Area.001', light_area_001)
ob_area = bpy.data.objects.new('Area', light_area)
ob_circle = bpy.data.objects.new('Circle', me_circle)
ob_lamp = bpy.data.objects.new('Lamp', light_lamp)
ob_camera = bpy.data.objects.new('Camera', cam_camera)

# ---- transforms, parenting, visibility, modifiers, constraints
ob_area_001.location = (-0.1539, 6.524, 10.45)
ob_area_001.rotation_euler = (-0.5902, -0.01636, -0.02432)
ob_area_001.lineart.crease_threshold = 0.0
ob_area.location = (-0.1192, -4.271, 10.18)
ob_area.rotation_euler = (0.4054, -0.009561, 0.003052)
ob_area.lineart.crease_threshold = 0.0
ob_circle.location = (0.0, 0.0, 0.0)
ob_circle.rotation_euler = (0.0, 6.266, 0.0)
ob_circle.lineart.crease_threshold = 0.0
ob_lamp.location = (0.4557, 1.005, 3.697)
ob_lamp.rotation_euler = (0.6503, 0.05522, 1.866)
ob_lamp.lock_rotations_4d = False
ob_lamp.empty_display_type = 'ARROWS'
ob_lamp.color = (0.0, 0.0, 0.0, 0.0)
ob_lamp.lineart.crease_threshold = 0.0
ob_camera.location = (-0.01996, 0.1761, 2.556)
ob_camera.rotation_euler = (0.06148, 0.01164, 3.136)
ob_camera.lock_rotations_4d = False
ob_camera.empty_display_type = 'ARROWS'
ob_camera.color = (0.0, 0.0, 0.0, 0.0)
ob_camera.display_type = 'WIRE'
ob_camera.lineart.crease_threshold = 0.0

# ---- collection membership
col_collection_1.objects.link(ob_area_001)
col_collection_1.objects.link(ob_area)
col_collection_1.objects.link(ob_circle)
col_collection_1.objects.link(ob_lamp)
col_collection_1.objects.link(ob_camera)

# ---- scene / render settings (as saved in the file)
scene.camera = ob_camera
scene.frame_start = 1; scene.frame_end = 20; scene.frame_set(20)
scene.render.engine = 'BLENDER_EEVEE_NEXT'
scene.render.resolution_x = 1000
scene.render.resolution_y = 1000
scene.render.resolution_percentage = 50
scene.render.fps = 10
scene.render.dither_intensity = 0.0
scene.cycles.use_denoising = False
scene.cycles.samples = 10
scene.cycles.sampling_pattern = 'TABULATED_SOBOL'
scene.cycles.light_sampling_threshold = 0.0
scene.cycles.use_adaptive_sampling = False
scene.cycles.use_light_tree = False
scene.cycles.blur_glossy = 0.0
scene.cycles.volume_bounces = 1
scene.cycles.pixel_filter_type = 'GAUSSIAN'
scene.cycles.sample_clamp_indirect = 0.0
scene.view_settings.view_transform = 'Standard'
bpy.context.view_layer.update()
